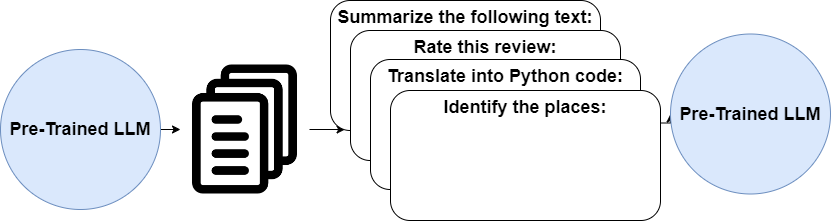

The diagram above was exported from draw.io. Its source (the exported page's mxGraphModel, read from the mxfile embedded in the PNG):
<mxGraphModel dx="794" dy="460" grid="1" gridSize="10" guides="1" tooltips="1" connect="1" arrows="1" fold="1" page="1" pageScale="1" pageWidth="850" pageHeight="1100" math="0" shadow="0">
  <root>
    <mxCell id="0" />
    <mxCell id="1" parent="0" />
    <mxCell id="qqL0eb4mrlGyzK59mt3_-12" style="edgeStyle=orthogonalEdgeStyle;rounded=0;orthogonalLoop=1;jettySize=auto;html=1;exitX=1;exitY=0.5;exitDx=0;exitDy=0;entryX=0;entryY=0.5;entryDx=0;entryDy=0;" edge="1" parent="1" source="qqL0eb4mrlGyzK59mt3_-1" target="qqL0eb4mrlGyzK59mt3_-2">
      <mxGeometry relative="1" as="geometry" />
    </mxCell>
    <mxCell id="qqL0eb4mrlGyzK59mt3_-1" value="Pre-Trained LLM" style="ellipse;whiteSpace=wrap;html=1;aspect=fixed;fontStyle=1;fontSize=18;fillColor=#dae8fc;strokeColor=#6c8ebf;" vertex="1" parent="1">
      <mxGeometry x="10" y="199" width="160" height="160" as="geometry" />
    </mxCell>
    <mxCell id="qqL0eb4mrlGyzK59mt3_-13" style="edgeStyle=orthogonalEdgeStyle;rounded=0;orthogonalLoop=1;jettySize=auto;html=1;exitX=1;exitY=0.5;exitDx=0;exitDy=0;entryX=0.054;entryY=0.99;entryDx=0;entryDy=0;entryPerimeter=0;" edge="1" parent="1" source="qqL0eb4mrlGyzK59mt3_-2" target="qqL0eb4mrlGyzK59mt3_-3">
      <mxGeometry relative="1" as="geometry" />
    </mxCell>
    <mxCell id="qqL0eb4mrlGyzK59mt3_-2" value="" style="shape=image;imageAspect=0;aspect=fixed;verticalLabelPosition=bottom;verticalAlign=top;image=https://cdn-icons-png.flaticon.com/512/72/72419.png;" vertex="1" parent="1">
      <mxGeometry x="190" y="214.5" width="129" height="129" as="geometry" />
    </mxCell>
    <mxCell id="qqL0eb4mrlGyzK59mt3_-3" value="Summarize the following text:" style="rounded=1;whiteSpace=wrap;html=1;fontStyle=1;fontSize=18;verticalAlign=top;" vertex="1" parent="1">
      <mxGeometry x="340" y="150" width="270" height="130" as="geometry" />
    </mxCell>
    <mxCell id="qqL0eb4mrlGyzK59mt3_-6" value="Rate this review:" style="rounded=1;whiteSpace=wrap;html=1;fontStyle=1;fontSize=18;verticalAlign=top;" vertex="1" parent="1">
      <mxGeometry x="360" y="180" width="270" height="130" as="geometry" />
    </mxCell>
    <mxCell id="qqL0eb4mrlGyzK59mt3_-7" value="Translate into Python code:" style="rounded=1;whiteSpace=wrap;html=1;fontStyle=1;fontSize=18;verticalAlign=top;" vertex="1" parent="1">
      <mxGeometry x="380" y="209" width="270" height="130" as="geometry" />
    </mxCell>
    <mxCell id="qqL0eb4mrlGyzK59mt3_-14" style="edgeStyle=orthogonalEdgeStyle;rounded=0;orthogonalLoop=1;jettySize=auto;html=1;exitX=1;exitY=0.25;exitDx=0;exitDy=0;entryX=0;entryY=0.5;entryDx=0;entryDy=0;" edge="1" parent="1" source="qqL0eb4mrlGyzK59mt3_-8" target="qqL0eb4mrlGyzK59mt3_-9">
      <mxGeometry relative="1" as="geometry" />
    </mxCell>
    <mxCell id="qqL0eb4mrlGyzK59mt3_-8" value="Identify the places:" style="rounded=1;whiteSpace=wrap;html=1;fontStyle=1;fontSize=18;verticalAlign=top;" vertex="1" parent="1">
      <mxGeometry x="400" y="240" width="270" height="130" as="geometry" />
    </mxCell>
    <mxCell id="qqL0eb4mrlGyzK59mt3_-9" value="Pre-Trained LLM" style="ellipse;whiteSpace=wrap;html=1;aspect=fixed;fontStyle=1;fontSize=18;fillColor=#dae8fc;strokeColor=#6c8ebf;" vertex="1" parent="1">
      <mxGeometry x="680" y="183.5" width="160" height="160" as="geometry" />
    </mxCell>
  </root>
</mxGraphModel>